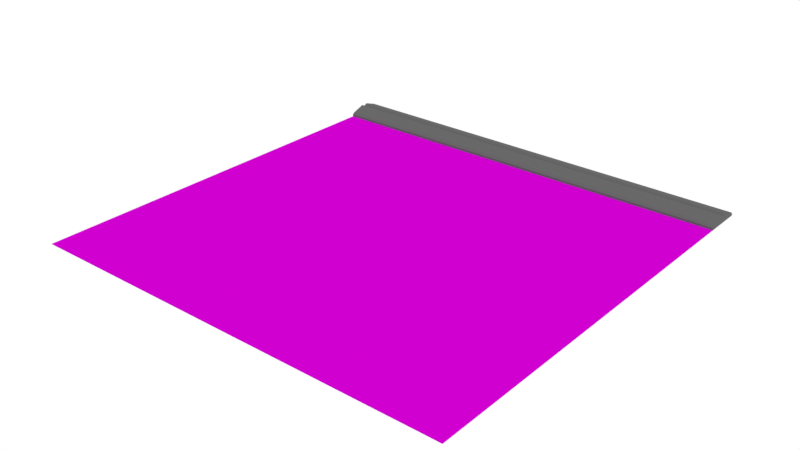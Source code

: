 # Source: Tile1.blend  (saved by Blender 2.79.0; exported with 4.5.12 LTS)
import bpy
from mathutils import Matrix  # noqa: F401  (used for matrix-valued properties, if any)

bpy.ops.wm.read_factory_settings(use_empty=True)
scene = bpy.context.scene
scene.name = 'Scene'

# ---- collections
col_collection_2 = bpy.data.collections.new('Collection 2'); scene.collection.children.link(col_collection_2)

# ---- images (referenced by path relative to the original .blend; pixels are not part of the script)
import os
ASSET_DIR = os.environ.get("B2B_ASSET_DIR", "")  # directory of the original .blend (textures are referenced by path, not embedded)
HERE = os.path.dirname(os.path.abspath(__file__))  # packed textures are extracted next to this script under _unpacked/

def load_image(name, relpath, width, height, colorspace="sRGB"):
    """Load a texture the original file referenced (path relative to the .blend, or extracted next to this script)."""
    p = next((c for c in (os.path.join(HERE, relpath), os.path.join(ASSET_DIR, relpath)) if relpath and os.path.exists(c)), "")
    if p:
        img = bpy.data.images.load(p, check_existing=True)
        img.name = name
    else:  # same state as the original file: an image datablock whose file is absent (Cycles renders it pink)
        img = bpy.data.images.new(name, width, height)
        img.source = "FILE"
        img.filepath = "//" + (relpath or name)
    img.colorspace_settings.name = colorspace
    return img
img_tile2_png = load_image('Tile2.png', 'Tile2.png', 1024, 1024, 'sRGB')
img_tilewall = load_image('TileWall', 'Tile2nrm.png', 1024, 1024, 'sRGB')

# ---- materials (node trees are filled in below, after node groups)
mat_material_003 = bpy.data.materials.new('Material.003')
mat_material_003.alpha_threshold = 0.0
mat_material_003.roughness = 0.5
mat_material_004 = bpy.data.materials.new('Material.004')
mat_material_004.alpha_threshold = 0.0
mat_material_004.diffuse_color = (0.1424, 0.1424, 0.1424, 1.0)
mat_material_004.roughness = 0.5
mat_material_005 = bpy.data.materials.new('Material.005')
mat_material_005.alpha_threshold = 0.0
mat_material_005.roughness = 0.5

# ---- material node trees
mat_material_003.use_nodes = True; mat_material_003.node_tree.nodes.clear()
_N = mat_material_003.node_tree.nodes; _L = mat_material_003.node_tree.links
n0 = _N.new('ShaderNodeOutputMaterial'); n0.name = 'Material Output'; n0.location = (300, 300)
n1 = _N.new('ShaderNodeBsdfDiffuse'); n1.name = 'Diffuse BSDF'; n1.location = (10, 300)
n2 = _N.new('ShaderNodeTexImage'); n2.name = 'Image Texture'; n2.location = (-367, 442)
n2.width = 140
n2.image = img_tile2_png
n3 = _N.new('ShaderNodeNormalMap'); n3.name = 'Normal Map'; n3.location = (-190, 182)
n4 = _N.new('ShaderNodeTexImage'); n4.name = 'Image Texture.001'; n4.location = (-389, 178)
n4.width = 140
n4.image = img_tilewall
_L.new(n1.outputs[0], n0.inputs[0])
_L.new(n2.outputs[0], n1.inputs[0])
_L.new(n3.outputs[0], n1.inputs[2])
_L.new(n4.outputs[0], n3.inputs[1])
n0.is_active_output = True
mat_material_004.use_nodes = True; mat_material_004.node_tree.nodes.clear()
_N = mat_material_004.node_tree.nodes; _L = mat_material_004.node_tree.links
n0 = _N.new('ShaderNodeOutputMaterial'); n0.name = 'Material Output'; n0.location = (300, 300)
n1 = _N.new('ShaderNodeBsdfDiffuse'); n1.name = 'Diffuse BSDF'; n1.location = (10, 300)
n1.inputs[0].default_value = (0.1424, 0.1424, 0.1424, 1.0)
_L.new(n1.outputs[0], n0.inputs[0])
n0.is_active_output = True
mat_material_005.use_nodes = True; mat_material_005.node_tree.nodes.clear()
_N = mat_material_005.node_tree.nodes; _L = mat_material_005.node_tree.links
n0 = _N.new('ShaderNodeOutputMaterial'); n0.name = 'Material Output'; n0.location = (300, 300)
n1 = _N.new('ShaderNodeBsdfDiffuse'); n1.name = 'Diffuse BSDF'; n1.location = (10, 300)
n2 = _N.new('ShaderNodeTexImage'); n2.name = 'Image Texture'; n2.location = (-367, 442)
n2.width = 140
n2.image = img_tile2_png
n3 = _N.new('ShaderNodeNormalMap'); n3.name = 'Normal Map'; n3.location = (-190, 182)
n4 = _N.new('ShaderNodeTexImage'); n4.name = 'Image Texture.001'; n4.location = (-389, 178)
n4.width = 140
n4.image = img_tilewall
_L.new(n1.outputs[0], n0.inputs[0])
_L.new(n2.outputs[0], n1.inputs[0])
_L.new(n3.outputs[0], n1.inputs[2])
_L.new(n4.outputs[0], n3.inputs[1])
n0.is_active_output = True

# ---- world
world_world = bpy.data.worlds.new('World'); scene.world = world_world
world_world.color = (1.0, 1.0, 1.0)
world_world.use_sun_shadow = False
world_world.sun_shadow_jitter_overblur = 0.0
world_world.cycles.sampling_method = 'MANUAL'

# ---- meshes
me_plane_002 = bpy.data.meshes.new('Plane.002')
me_plane_002.from_pydata([(-4.0, -4.0, 0.0), (4.0, -4.0, 0.0), (-4.0, 4.0, 0.0), (4.0, 4.0, 0.0), (-4.0, 3.284, -9.313e-11), (-4.0, 4.0, -9.313e-11), (4.0, 3.284, -9.313e-11), (4.0, 4.0, -9.313e-11), (-4.0, 3.642, -9.313e-11), (4.0, 3.642, -9.313e-11), (-4.0, 3.577, 0.1625), (-4.0, 3.707, 0.1625), (-4.0, 3.642, 0.1114), (-4.0, 3.642, 0.127), (4.0, 3.707, 0.1625), (4.0, 3.577, 0.1625), (4.0, 3.642, 0.1114), (4.0, 3.642, 0.127), (-4.0, 3.284, 0.04213), (-4.0, 3.335, 0.0797), (-4.0, 3.949, 0.0797), (-4.0, 4.0, 0.04213), (4.0, 3.335, 0.0797), (4.0, 3.284, 0.04213), (4.0, 4.0, 0.04213), (4.0, 3.949, 0.0797)], [], [(0, 1, 3, 2), (8, 12, 11, 20, 21, 5), (25, 20, 11, 14), (15, 10, 19, 22), (8, 9, 6, 4), (7, 24, 25, 14, 16, 9), (6, 23, 18, 4), (5, 7, 9, 8), (5, 21, 24, 7), (10, 13, 12), (13, 11, 12), (14, 17, 16), (17, 15, 16), (10, 15, 17, 13), (13, 17, 14, 11), (9, 16, 15, 22, 23, 6), (20, 25, 24, 21), (22, 19, 18, 23), (4, 18, 19, 10, 12, 8)])
me_plane_002.polygons.foreach_set('material_index', [0, 1, 1, 1, 1, 1, 1, 1, 1, 1, 1, 1, 1, 1, 1, 1, 1, 1, 1])
_uv = me_plane_002.uv_layers.new(name='UVMap')
_uv.uv.foreach_set('vector', [0.0001, 9.998e-05, 0.9999, 9.998e-05, 0.9999, 0.9999, 9.998e-05, 0.9999, 0.0, 0.0, 0.0, 0.0, 0.0, 0.0, 0.0, 0.0, 0.0, 0.0, 0.0, 0.0, 0.0, 0.0, 0.0, 0.0, 0.0, 0.0, 0.0, 0.0, 0.0, 0.0, 0.0, 0.0, 0.0, 0.0, 0.0, 0.0, 0.0, 0.0, 0.0, 0.0, 0.0, 0.0, 0.0, 0.0, 0.0, 0.0, 0.0, 0.0, 0.0, 0.0, 0.0, 0.0, 0.0, 0.0, 0.0, 0.0, 0.0, 0.0, 0.0, 0.0, 0.0, 0.0, 0.0, 0.0, 0.0, 0.0, 0.0, 0.0, 0.0, 0.0, 0.0, 0.0, 0.0, 0.0, 0.0, 0.0, 0.0, 0.0, 0.0, 0.0, 0.0, 0.0, 0.0, 0.0, 0.0, 0.0, 0.0, 0.0, 0.0, 0.0, 0.0, 0.0, 0.0, 0.0, 0.0, 0.0, 0.0, 0.0, 0.0, 0.0, 0.0, 0.0, 0.0, 0.0, 0.0, 0.0, 0.0, 0.0, 0.0, 0.0, 0.0, 0.0, 0.0, 0.0, 0.0, 0.0, 0.0, 0.0, 0.0, 0.0, 0.0, 0.0, 0.0, 0.0, 0.0, 0.0, 0.0, 0.0, 0.0, 0.0, 0.0, 0.0, 0.0, 0.0, 0.0, 0.0, 0.0, 0.0, 0.0, 0.0, 0.0, 0.0, 0.0, 0.0, 0.0, 0.0, 0.0, 0.0, 0.0, 0.0, 0.0, 0.0, 0.0, 0.0, 0.0, 0.0, 0.0, 0.0, 0.0, 0.0])
me_plane_002.materials.append(mat_material_003)
me_plane_002.materials.append(mat_material_004)
me_plane_002.materials.append(mat_material_005)
me_plane_002.use_remesh_preserve_volume = False
me_plane_002.use_remesh_preserve_attributes = False
me_plane_002.use_mirror_vertex_groups = False
me_plane_002.update()

# ---- objects
ob_plane_001 = bpy.data.objects.new('Plane.001', me_plane_002)

# ---- transforms, parenting, visibility, modifiers, constraints
ob_plane_001.location = (0.0, 0.0, 0.0)
ob_plane_001.lineart.crease_threshold = 0.0

# ---- collection membership
col_collection_2.objects.link(ob_plane_001)

# ---- scene / render settings (as saved in the file)
scene.frame_start = 1; scene.frame_end = 250; scene.frame_set(1)
scene.render.engine = 'CYCLES'
scene.render.resolution_percentage = 50
scene.render.dither_intensity = 0.0
scene.cycles.use_denoising = False
scene.cycles.samples = 128
scene.cycles.sampling_pattern = 'TABULATED_SOBOL'
scene.cycles.use_adaptive_sampling = False
scene.cycles.use_light_tree = False
scene.cycles.blur_glossy = 0.0
scene.cycles.sample_clamp_indirect = 0.0
scene.cycles.bake_type = 'NORMAL'
scene.view_settings.view_transform = 'Standard'
bpy.context.view_layer.update()

# ---- added for rendering (the .blend has no active camera): camera
cam_auto = bpy.data.cameras.new('AutoCamera')
cam_auto.lens = 50.0
cam_auto.sensor_width = 36.0
cam_auto.clip_end = 1000.0
ob_auto_camera = bpy.data.objects.new('AutoCamera', cam_auto)
scene.collection.objects.link(ob_auto_camera)
ob_auto_camera.location = (10.4688, -12.5626, 8.4563)
ob_auto_camera.rotation_euler = (1.09748, -7.21219e-08, 0.694738)
scene.camera = ob_auto_camera
bpy.context.view_layer.update()
